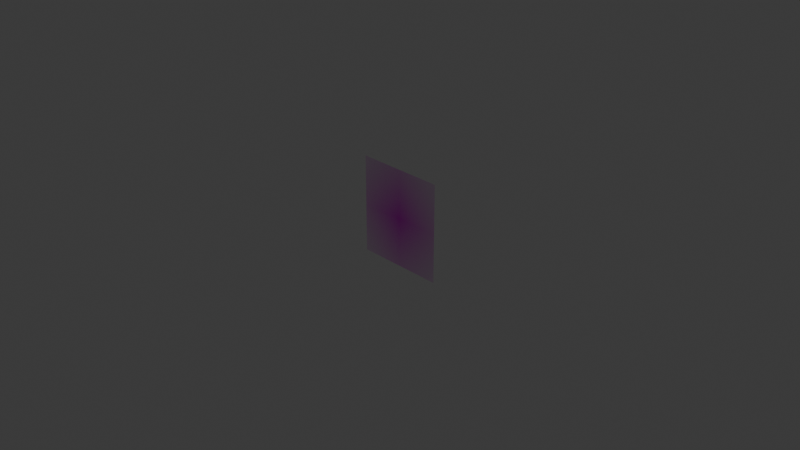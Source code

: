 # Source: rubble_particle.blend  (saved by Blender 4.3.34; exported with 4.5.12 LTS)
import bpy
from mathutils import Matrix  # noqa: F401  (used for matrix-valued properties, if any)

bpy.ops.wm.read_factory_settings(use_empty=True)
scene = bpy.context.scene
scene.name = 'Scene'

# ---- collections
col_collection = bpy.data.collections.new('Collection'); scene.collection.children.link(col_collection)

# ---- images (referenced by path relative to the original .blend; pixels are not part of the script)
import os
ASSET_DIR = os.environ.get("B2B_ASSET_DIR", "")  # directory of the original .blend (textures are referenced by path, not embedded)
HERE = os.path.dirname(os.path.abspath(__file__))  # packed textures are extracted next to this script under _unpacked/

def load_image(name, relpath, width, height, colorspace="sRGB"):
    """Load a texture the original file referenced (path relative to the .blend, or extracted next to this script)."""
    p = next((c for c in (os.path.join(HERE, relpath), os.path.join(ASSET_DIR, relpath)) if relpath and os.path.exists(c)), "")
    if p:
        img = bpy.data.images.load(p, check_existing=True)
        img.name = name
    else:  # same state as the original file: an image datablock whose file is absent (Cycles renders it pink)
        img = bpy.data.images.new(name, width, height)
        img.source = "FILE"
        img.filepath = "//" + (relpath or name)
    img.colorspace_settings.name = colorspace
    return img
img_rublle_particle_png = load_image('rublle particle.png', 'rublle particle.png', 1024, 1024, 'sRGB')

# ---- materials (node trees are filled in below, after node groups)
mat_rublle_particle = bpy.data.materials.new('rublle particle')

# ---- material node trees
mat_rublle_particle.use_nodes = True; mat_rublle_particle.node_tree.nodes.clear()
_N = mat_rublle_particle.node_tree.nodes; _L = mat_rublle_particle.node_tree.links
n0 = _N.new('ShaderNodeOutputMaterial'); n0.name = 'Material Output'; n0.location = (300, 300)
n1 = _N.new('ShaderNodeTexImage'); n1.name = 'Image Texture'; n1.location = (-388, 242)
n1.image = img_rublle_particle_png
n1.extension = 'CLIP'
n2 = _N.new('ShaderNodeBsdfPrincipled'); n2.name = 'Principled BSDF'; n2.location = (0, 300)
_L.new(n1.outputs[0], n2.inputs[0])
_L.new(n2.outputs[0], n0.inputs[0])
_L.new(n1.outputs[1], n2.inputs[4])
n0.is_active_output = True

# ---- world
world_world = bpy.data.worlds.new('World'); scene.world = world_world
world_world.use_nodes = True; world_world.node_tree.nodes.clear()
_N = world_world.node_tree.nodes; _L = world_world.node_tree.links
n0 = _N.new('ShaderNodeOutputWorld'); n0.name = 'World Output'; n0.location = (300, 300)
n1 = _N.new('ShaderNodeBackground'); n1.name = 'Background'; n1.location = (10, 300)
n1.inputs[0].default_value = (0.05088, 0.05088, 0.05088, 1.0)
_L.new(n1.outputs[0], n0.inputs[0])
n0.is_active_output = True
world_world.color = (0.05088, 0.05088, 0.05088)
world_world.sun_shadow_jitter_overblur = 0.0

# ---- cameras
cam_camera = bpy.data.cameras.new('Camera')
cam_camera.clip_end = 100.0
cam_camera.ortho_scale = 7.314

# ---- lights
light_light = bpy.data.lights.new('Light', 'POINT')
light_light.energy = 1000.0
light_light.shadow_soft_size = 0.1

# ---- meshes
me_rublle_particle = bpy.data.meshes.new('rublle particle')
me_rublle_particle.from_pydata([(-0.5411, -0.5, 0.0), (0.5411, -0.5, 0.0), (-0.5411, 0.5, 0.0), (0.5411, 0.5, 0.0)], [], [(0, 1, 3, 2)])
_uv = me_rublle_particle.uv_layers.new(name='UVMap')
_uv.uv.foreach_set('vector', [0.0, 0.0, 1.0, 0.0, 1.0, 1.0, 0.0, 1.0])
me_rublle_particle.materials.append(mat_rublle_particle)
me_rublle_particle.update()

# ---- objects
ob_light = bpy.data.objects.new('Light', light_light)
ob_camera = bpy.data.objects.new('Camera', cam_camera)
ob_rublle_particle = bpy.data.objects.new('rublle particle', me_rublle_particle)

# ---- transforms, parenting, visibility, modifiers, constraints
ob_light.location = (4.076, 1.005, 5.904)
ob_light.rotation_euler = (0.6503, 0.05522, 1.866)
ob_light.lock_rotations_4d = False
ob_light.empty_display_type = 'ARROWS'
ob_light.color = (0.0, 0.0, 0.0, 0.0)
ob_light.lineart.crease_threshold = 0.0
ob_camera.location = (7.359, -6.926, 4.958)
ob_camera.rotation_euler = (1.109, 0.0, 0.8149)
ob_camera.lock_rotations_4d = False
ob_camera.empty_display_type = 'ARROWS'
ob_camera.color = (0.0, 0.0, 0.0, 0.0)
ob_camera.display_type = 'WIRE'
ob_camera.lineart.crease_threshold = 0.0
ob_rublle_particle.location = (0.0, 0.0, 0.0)
ob_rublle_particle.rotation_euler = (0.0, 1.571, -1.571)

# ---- collection membership
col_collection.objects.link(ob_light)
col_collection.objects.link(ob_camera)
col_collection.objects.link(ob_rublle_particle)

# ---- scene / render settings (as saved in the file)
scene.camera = ob_camera
scene.frame_start = 1; scene.frame_end = 250; scene.frame_set(1)
scene.render.engine = 'BLENDER_EEVEE_NEXT'
bpy.context.view_layer.update()

